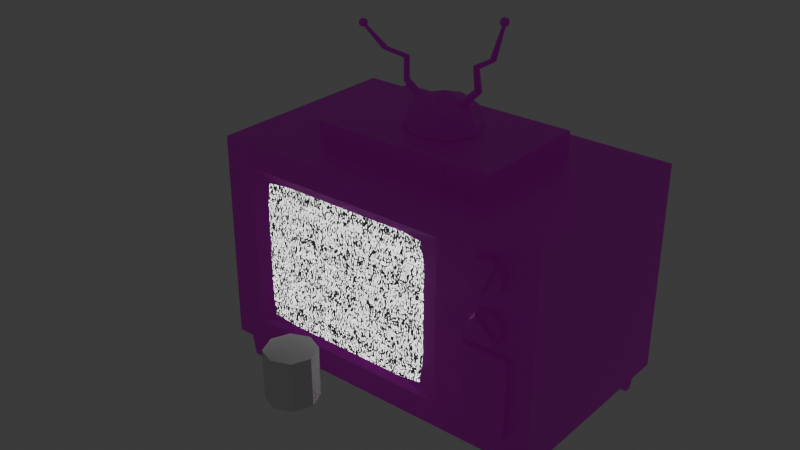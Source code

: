 # Source: low_poly_tele.blend  (saved by Blender 4.1.24; exported with 4.5.12 LTS)
import bpy
from mathutils import Matrix  # noqa: F401  (used for matrix-valued properties, if any)

bpy.ops.wm.read_factory_settings(use_empty=True)
scene = bpy.context.scene
scene.name = 'Scene'

# ---- collections
col_collection = bpy.data.collections.new('Collection'); scene.collection.children.link(col_collection)

# ---- images (referenced by path relative to the original .blend; pixels are not part of the script)
import os
ASSET_DIR = os.environ.get("B2B_ASSET_DIR", "")  # directory of the original .blend (textures are referenced by path, not embedded)
HERE = os.path.dirname(os.path.abspath(__file__))  # packed textures are extracted next to this script under _unpacked/

def load_image(name, relpath, width, height, colorspace="sRGB"):
    """Load a texture the original file referenced (path relative to the .blend, or extracted next to this script)."""
    p = next((c for c in (os.path.join(HERE, relpath), os.path.join(ASSET_DIR, relpath)) if relpath and os.path.exists(c)), "")
    if p:
        img = bpy.data.images.load(p, check_existing=True)
        img.name = name
    else:  # same state as the original file: an image datablock whose file is absent (Cycles renders it pink)
        img = bpy.data.images.new(name, width, height)
        img.source = "FILE"
        img.filepath = "//" + (relpath or name)
    img.colorspace_settings.name = colorspace
    return img
img_tele_texture_filter_png = load_image('tele_texture_filter.png', 'tele_texture_filter.png', 1024, 1024, 'sRGB')
img_rueda_tele_texture_filter_png = load_image('rueda_tele_texture_filter.png', 'rueda_tele_texture_filter.png', 1024, 1024, 'sRGB')
img_ventilacion_tele_texture_filter_png = load_image('ventilacion_tele_texture_filter.png', 'ventilacion_tele_texture_filter.png', 1024, 1024, 'sRGB')
img_reproductor_texture_filter_png = load_image('reproductor_texture_filter.png', 'reproductor_texture_filter.png', 1024, 1024, 'sRGB')
img_antenas_texture = load_image('antenas_texture', 'antenas_texture.png', 1024, 1024, 'sRGB')

# ---- materials (node trees are filled in below, after node groups)
mat_material_001 = bpy.data.materials.new('Material.001')
mat_material_002 = bpy.data.materials.new('Material.002')
mat_material_005 = bpy.data.materials.new('Material.005')
mat_material_003 = bpy.data.materials.new('Material.003')
mat_material_004 = bpy.data.materials.new('Material.004')
mat_tv_static = bpy.data.materials.new('TV Static')
mat_tv_static.use_transparent_shadow = False
mat_material = bpy.data.materials.new('Material')

# ---- material node trees
mat_material_001.use_nodes = True; mat_material_001.node_tree.nodes.clear()
_N = mat_material_001.node_tree.nodes; _L = mat_material_001.node_tree.links
n0 = _N.new('ShaderNodeBsdfPrincipled'); n0.name = 'Principled BSDF'; n0.location = (10, 300)
n1 = _N.new('ShaderNodeOutputMaterial'); n1.name = 'Material Output'; n1.location = (300, 300)
n2 = _N.new('ShaderNodeTexImage'); n2.name = 'Image Texture'; n2.location = (-280, 275)
n2.image = img_tele_texture_filter_png
_L.new(n0.outputs[0], n1.inputs[0])
_L.new(n2.outputs[0], n0.inputs[0])
n1.is_active_output = True
mat_material_002.use_nodes = True; mat_material_002.node_tree.nodes.clear()
_N = mat_material_002.node_tree.nodes; _L = mat_material_002.node_tree.links
n0 = _N.new('ShaderNodeBsdfPrincipled'); n0.name = 'Principled BSDF'; n0.location = (10, 300)
n1 = _N.new('ShaderNodeOutputMaterial'); n1.name = 'Material Output'; n1.location = (300, 300)
n2 = _N.new('ShaderNodeTexImage'); n2.name = 'Image Texture'; n2.location = (-280, 275)
n2.image = img_rueda_tele_texture_filter_png
_L.new(n0.outputs[0], n1.inputs[0])
_L.new(n2.outputs[0], n0.inputs[0])
n1.is_active_output = True
mat_material_005.use_nodes = True; mat_material_005.node_tree.nodes.clear()
_N = mat_material_005.node_tree.nodes; _L = mat_material_005.node_tree.links
n0 = _N.new('ShaderNodeBsdfPrincipled'); n0.name = 'Principled BSDF'; n0.location = (10, 300)
n1 = _N.new('ShaderNodeOutputMaterial'); n1.name = 'Material Output'; n1.location = (300, 300)
n2 = _N.new('ShaderNodeTexImage'); n2.name = 'Image Texture'; n2.location = (-280, 275)
n2.image = img_ventilacion_tele_texture_filter_png
_L.new(n0.outputs[0], n1.inputs[0])
_L.new(n2.outputs[0], n0.inputs[0])
n1.is_active_output = True
mat_material_003.use_nodes = True; mat_material_003.node_tree.nodes.clear()
_N = mat_material_003.node_tree.nodes; _L = mat_material_003.node_tree.links
n0 = _N.new('ShaderNodeBsdfPrincipled'); n0.name = 'Principled BSDF'; n0.location = (10, 300)
n1 = _N.new('ShaderNodeOutputMaterial'); n1.name = 'Material Output'; n1.location = (300, 300)
n2 = _N.new('ShaderNodeTexImage'); n2.name = 'Image Texture'; n2.location = (-280, 275)
n2.image = img_reproductor_texture_filter_png
_L.new(n0.outputs[0], n1.inputs[0])
_L.new(n2.outputs[0], n0.inputs[0])
n1.is_active_output = True
mat_material_004.use_nodes = True; mat_material_004.node_tree.nodes.clear()
_N = mat_material_004.node_tree.nodes; _L = mat_material_004.node_tree.links
n0 = _N.new('ShaderNodeBsdfPrincipled'); n0.name = 'Principled BSDF'; n0.location = (10, 300)
n1 = _N.new('ShaderNodeOutputMaterial'); n1.name = 'Material Output'; n1.location = (300, 300)
n2 = _N.new('ShaderNodeTexImage'); n2.name = 'Image Texture'; n2.location = (-280, 275)
n2.image = img_antenas_texture
_L.new(n0.outputs[0], n1.inputs[0])
_L.new(n2.outputs[0], n0.inputs[0])
n1.is_active_output = True
mat_tv_static.use_nodes = True; mat_tv_static.node_tree.nodes.clear()
_N = mat_tv_static.node_tree.nodes; _L = mat_tv_static.node_tree.links
n0 = _N.new('ShaderNodeMapping'); n0.name = 'Mapping'; n0.location = (-601, 1066)
n0.width = 240
n1 = _N.new('ShaderNodeVectorMath'); n1.name = 'Vector Math'; n1.location = (-829, 825)
n1.operation = 'MULTIPLY'
n1.inputs[1].default_value = (0.0, 0.0, 2.6)
n2 = _N.new('ShaderNodeTexCoord'); n2.name = 'Texture Coordinate'; n2.location = (-828, 1136)
n3 = _N.new('ShaderNodeValToRGB'); n3.name = 'ColorRamp.001'; n3.location = (-1149, 992)
while len(n3.color_ramp.elements) > 1: n3.color_ramp.elements.remove(n3.color_ramp.elements[-1])
n3.color_ramp.elements[0].position = 0.0; n3.color_ramp.elements[0].color = (0.0, 0.0, 0.0, 1.0)
_e = n3.color_ramp.elements.new(1.0); _e.color = (1.0, 1.0, 1.0, 1.0)
n4 = _N.new('ShaderNodeTexVoronoi'); n4.name = 'Voronoi Texture.001'; n4.location = (-1375, 1000)
n5 = _N.new('ShaderNodeValue'); n5.name = 'Cluster Size'; n5.location = (-1806, 828)
n5.label = 'Cluster Size'
n5.outputs[0].default_value = 40.0
n6 = _N.new('ShaderNodeValue'); n6.name = 'Hatching Scale'; n6.location = (-532, 712)
n6.label = 'Hatching Scale'
n6.outputs[0].default_value = 30.0
n7 = _N.new('ShaderNodeValToRGB'); n7.name = 'ColorRamp.003'; n7.location = (-292, 1422)
while len(n7.color_ramp.elements) > 1: n7.color_ramp.elements.remove(n7.color_ramp.elements[-1])
n7.color_ramp.elements[0].position = 0.8909; n7.color_ramp.elements[0].color = (0.0, 0.0, 0.0, 1.0)
_e = n7.color_ramp.elements.new(1.0); _e.color = (0.1731, 0.1731, 0.1731, 1.0)
n8 = _N.new('ShaderNodeTexCoord'); n8.name = 'Texture Coordinate.002'; n8.location = (-979, 1601)
n9 = _N.new('ShaderNodeMapping'); n9.name = 'Mapping.002'; n9.location = (-769, 1618)
n9.width = 240
n9.inputs[2].default_value = (-0.28, 0.0, 0.0)
n10 = _N.new('ShaderNodeValToRGB'); n10.name = 'ColorRamp'; n10.location = (844, 964)
n10.color_ramp.interpolation = 'CONSTANT'
while len(n10.color_ramp.elements) > 1: n10.color_ramp.elements.remove(n10.color_ramp.elements[-1])
n10.color_ramp.elements[0].position = 0.1818; n10.color_ramp.elements[0].color = (1.0, 1.0, 1.0, 1.0)
_e = n10.color_ramp.elements.new(0.3091); _e.color = (0.003847, 0.003847, 0.003847, 1.0)
n11 = _N.new('ShaderNodeOutputMaterial'); n11.name = 'Material Output'; n11.location = (1429, 939)
n12 = _N.new('ShaderNodeEmission'); n12.name = 'Emission'; n12.location = (1203, 931)
n12.inputs[1].default_value = 6.0
n13 = _N.new('ShaderNodeMix'); n13.name = 'Mix.001'; n13.location = (624, 978)
n13.data_type = 'RGBA'
n13.inputs[0].default_value = 0.45
n14 = _N.new('ShaderNodeMix'); n14.name = 'Mix'; n14.location = (206, 799)
n14.data_type = 'RGBA'
n14.blend_type = 'SCREEN'
n14.inputs[0].default_value = 1.0
n15 = _N.new('ShaderNodeTexWave'); n15.name = 'Wave Texture.001'; n15.location = (-507, 1471)
n15.bands_direction = 'Y'
n15.inputs[1].default_value = 4.0
n16 = _N.new('ShaderNodeTexWave'); n16.name = 'Wave Texture'; n16.location = (-231, 1039)
n16.inputs[2].default_value = 10.0
n16.inputs[3].default_value = 1.0
n17 = _N.new('ShaderNodeMapping'); n17.name = 'Mapping.001'; n17.location = (-1816, 422)
n17.width = 240
n17.inputs[2].default_value = (1.4, 0.0, 0.56)
n17.inputs[3].default_value = (11.2, 1.0, 1.0)
n18 = _N.new('ShaderNodeTexCoord'); n18.name = 'Texture Coordinate.001'; n18.location = (-2042, 373)
n19 = _N.new('ShaderNodeValToRGB'); n19.name = 'ColorRamp.002'; n19.location = (-321, 540)
while len(n19.color_ramp.elements) > 1: n19.color_ramp.elements.remove(n19.color_ramp.elements[-1])
n19.color_ramp.elements[0].position = 0.0; n19.color_ramp.elements[0].color = (1.0, 1.0, 1.0, 1.0)
_e = n19.color_ramp.elements.new(0.3133); _e.color = (0.0, 0.0, 0.0, 1.0)
n20 = _N.new('ShaderNodeTexVoronoi'); n20.name = 'Voronoi Texture'; n20.location = (-1077, 511)
n20.feature = 'DISTANCE_TO_EDGE'
_L.new(n12.outputs[0], n11.inputs[0])
_L.new(n16.outputs[0], n14.inputs[6])
_L.new(n10.outputs[0], n12.inputs[0])
_L.new(n0.outputs[0], n16.inputs[0])
_L.new(n2.outputs[2], n0.inputs[0])
_L.new(n4.outputs[1], n3.inputs[0])
_L.new(n3.outputs[0], n1.inputs[0])
_L.new(n1.outputs[0], n0.inputs[2])
_L.new(n14.outputs[2], n13.inputs[6])
_L.new(n20.outputs[0], n19.inputs[0])
_L.new(n19.outputs[0], n14.inputs[7])
_L.new(n17.outputs[0], n4.inputs[0])
_L.new(n18.outputs[0], n17.inputs[0])
_L.new(n17.outputs[0], n20.inputs[0])
_L.new(n5.outputs[0], n4.inputs[2])
_L.new(n5.outputs[0], n20.inputs[2])
_L.new(n6.outputs[0], n16.inputs[1])
_L.new(n13.outputs[2], n10.inputs[0])
_L.new(n15.outputs[0], n7.inputs[0])
_L.new(n7.outputs[0], n13.inputs[7])
_L.new(n9.outputs[0], n15.inputs[0])
_L.new(n8.outputs[0], n9.inputs[0])
n11.is_active_output = True
mat_material.use_nodes = True; mat_material.node_tree.nodes.clear()
_N = mat_material.node_tree.nodes; _L = mat_material.node_tree.links
n0 = _N.new('ShaderNodeBsdfPrincipled'); n0.name = 'Principled BSDF'; n0.location = (10, 300)
n1 = _N.new('ShaderNodeOutputMaterial'); n1.name = 'Material Output'; n1.location = (300, 300)
_L.new(n0.outputs[0], n1.inputs[0])
n1.is_active_output = True

# ---- world
world_world = bpy.data.worlds.new('World'); scene.world = world_world
world_world.use_nodes = True; world_world.node_tree.nodes.clear()
_N = world_world.node_tree.nodes; _L = world_world.node_tree.links
n0 = _N.new('ShaderNodeOutputWorld'); n0.name = 'World Output'; n0.location = (300, 300)
n1 = _N.new('ShaderNodeBackground'); n1.name = 'Background'; n1.location = (10, 300)
n1.inputs[0].default_value = (0.05088, 0.05088, 0.05088, 1.0)
_L.new(n1.outputs[0], n0.inputs[0])
n0.is_active_output = True
world_world.color = (0.05088, 0.05088, 0.05088)
world_world.use_sun_shadow = False
world_world.sun_shadow_jitter_overblur = 0.0

# ---- meshes
me_cube = bpy.data.meshes.new('Cube')
me_cube.from_pydata([(-1.0, 1.0, 1.0), (-0.9463, 0.9463, -1.0), (-1.0, -1.0, 1.0), (-0.9463, -0.9463, -1.0), (-0.8726, 0.9463, -1.0), (-0.8189, -1.0, 1.0), (-0.8726, -0.9463, -1.0), (-0.8189, 1.0, 1.0), (-0.9463, -0.8199, -1.0), (-0.8726, -0.8199, -1.0), (-0.8189, -0.7662, 1.0), (-1.0, -0.7662, 1.0), (-1.0, 0.7681, 1.0), (-0.9463, 0.8218, -1.0), (-0.8726, 0.8218, -1.0), (-0.8189, 0.7681, 1.0), (-1.0, -0.7662, -1.0), (-1.0, -1.0, -1.0), (-0.8189, 1.0, -1.0), (-1.0, 1.0, -1.0), (-0.8189, -1.0, -1.0), (-0.8189, -0.7662, -1.0), (-1.0, 0.7681, -1.0), (-0.8189, 0.7681, -1.0), (-0.9338, -0.8412, -1.265), (-0.9338, -0.9249, -1.265), (-0.8867, 0.9224, -1.265), (-0.9322, 0.9224, -1.265), (-0.885, -0.9249, -1.265), (-0.885, -0.8412, -1.265), (-0.9322, 0.8457, -1.265), (-0.8867, 0.8457, -1.265), (-1.0, -1.0, -0.7656), (-1.0, 1.0, -0.7656), (-0.8189, 1.0, -0.7656), (-0.7101, -0.9681, -0.6568), (-1.0, -0.7662, -0.7656), (-1.0, 0.7681, -0.7656), (-1.0, -1.0, 0.7806), (-1.0, 1.0, 0.7806), (-0.8189, 1.0, 0.7806), (-0.7101, -0.9681, 0.6718), (-1.0, -0.7662, 0.7806), (-1.0, 0.7681, 0.7806), (1.0, 1.0, 1.0), (0.9463, 0.9463, -1.0), (1.0, -1.0, 1.0), (0.9463, -0.9463, -1.0), (0.8726, 0.9463, -1.0), (0.4268, -1.0, 1.0), (0.8726, -0.9463, -1.0), (0.4268, 1.0, 1.0), (0.9463, -0.8199, -1.0), (0.8726, -0.8199, -1.0), (0.4268, -0.7662, 1.0), (1.0, -0.7662, 1.0), (1.0, 0.7681, 1.0), (0.9463, 0.8218, -1.0), (0.8726, 0.8218, -1.0), (0.4268, 0.7681, 1.0), (1.0, -0.7662, -1.0), (1.0, -1.0, -1.0), (0.4268, 1.0, -1.0), (1.0, 1.0, -1.0), (0.4268, -1.0, -1.0), (0.8189, -0.7662, -1.0), (1.0, 0.7681, -1.0), (0.8189, 0.7681, -1.0), (0.9338, -0.8412, -1.265), (0.9338, -0.9249, -1.265), (0.8867, 0.9224, -1.265), (0.9322, 0.9224, -1.265), (0.885, -0.9249, -1.265), (0.885, -0.8412, -1.265), (0.9322, 0.8457, -1.265), (0.8867, 0.8457, -1.265), (1.0, -1.0, -0.7656), (1.0, 1.0, -0.7656), (0.4268, 1.0, -0.7656), (0.318, -0.9681, -0.6568), (1.0, -0.7662, -0.7656), (1.0, 0.7681, -0.7656), (1.0, -1.0, 0.7806), (1.0, 1.0, 0.7806), (0.4268, 1.0, 0.7806), (0.318, -0.9681, 0.6718), (1.0, -0.7662, 0.7806), (1.0, 0.7681, 0.7806), (-0.8189, -1.0, 0.7806), (-0.8189, -1.0, -0.7656), (0.4268, -1.0, 0.7806), (0.4268, -1.0, -0.7656), (0.3393, -0.9681, 0.4613), (-0.7242, -0.9681, 0.4613), (0.338, -0.9681, -0.428), (-0.7279, -0.9681, -0.428), (0.2017, -0.9681, -0.6892), (0.2017, -0.9681, 0.6993), (-0.5842, -0.9681, -0.6847), (-0.5842, -0.9681, 0.697)], [], [(10, 11, 2, 5), (88, 5, 2, 38), (43, 12, 0, 39), (62, 18, 34, 78), (88, 90, 49, 5), (20, 64, 91, 89), (8, 9, 29, 24), (39, 0, 7, 40), (66, 60, 65, 67), (38, 2, 11, 42), (36, 37, 22, 16), (60, 66, 81, 80), (23, 21, 16, 22), (62, 67, 23, 18), (59, 54, 55, 56), (7, 0, 12, 15), (15, 59, 51, 7), (4, 14, 31, 26), (78, 34, 40, 84), (8, 3, 17, 16), (4, 1, 19, 18), (3, 6, 20, 17), (6, 9, 21, 20), (9, 8, 16, 21), (1, 13, 22, 19), (14, 4, 18, 23), (13, 14, 23, 22), (24, 29, 28, 25), (27, 26, 31, 30), (6, 3, 25, 28), (3, 8, 24, 25), (14, 13, 30, 31), (13, 1, 27, 30), (9, 6, 28, 29), (1, 4, 26, 27), (42, 43, 37, 36), (17, 32, 36, 16), (5, 49, 54, 10), (19, 33, 34, 18), (65, 64, 20, 21), (22, 37, 33, 19), (20, 89, 32, 17), (11, 12, 43, 42), (32, 38, 42, 36), (33, 39, 40, 34), (84, 40, 7, 51), (37, 43, 39, 33), (89, 88, 38, 32), (54, 49, 46, 55), (90, 82, 46, 49), (87, 83, 44, 56), (52, 68, 73, 53), (83, 84, 51, 44), (10, 15, 12, 11), (82, 86, 55, 46), (54, 59, 15, 10), (67, 65, 21, 23), (51, 59, 56, 44), (48, 70, 75, 58), (52, 60, 61, 47), (48, 62, 63, 45), (47, 61, 64, 50), (50, 64, 65, 53), (53, 65, 60, 52), (45, 63, 66, 57), (58, 67, 62, 48), (57, 66, 67, 58), (68, 69, 72, 73), (71, 74, 75, 70), (50, 72, 69, 47), (47, 69, 68, 52), (58, 75, 74, 57), (57, 74, 71, 45), (53, 73, 72, 50), (45, 71, 70, 48), (80, 81, 87, 86), (61, 60, 80, 76), (63, 62, 78, 77), (66, 63, 77, 81), (64, 61, 76, 91), (87, 56, 55, 86), (76, 80, 86, 82), (77, 78, 84, 83), (81, 77, 83, 87), (91, 76, 82, 90), (35, 95, 93, 41, 88, 89), (85, 92, 94, 79, 91, 90), (79, 96, 98, 35, 89, 91), (97, 85, 90, 88, 41, 99)])
_uv = me_cube.uv_layers.new(name='UVMap')
_uv.uv.foreach_set('vector', [0.03019, 0.03897, 3.633e-08, 0.03897, 3.974e-08, 3.474e-15, 0.03019, 2.639e-09, 0.7033, 0.03019, 0.6667, 0.03019, 0.6667, 1.002e-08, 0.7033, 5.402e-07, 0.3699, 0.03865, 0.3334, 0.03865, 0.3334, 5.298e-09, 0.3699, 8.059e-09, 1.0, 0.4289, 1.0, 0.6366, 0.9609, 0.6366, 0.9609, 0.4289, 0.7033, 0.03019, 0.7033, 0.2378, 0.6667, 0.2378, 0.6667, 0.03019, 1.0, 0.0302, 1.0, 0.2378, 0.9609, 0.2378, 0.9609, 0.0302, 0.4138, 0.8436, 0.4398, 0.8436, 0.4354, 0.937, 0.4182, 0.937, 0.7033, 0.6667, 0.6667, 0.6667, 0.6667, 0.6366, 0.7033, 0.6366, 4.702e-09, 0.6281, 2.706e-08, 0.3723, 0.03019, 0.3723, 0.03019, 0.6281, 0.3699, 0.3334, 0.3334, 0.3334, 0.3334, 0.2944, 0.3699, 0.2944, 0.6276, 0.2944, 0.6276, 0.03865, 0.6667, 0.03865, 0.6667, 0.2944, 0.6667, 0.3723, 0.6667, 0.6281, 0.6276, 0.6281, 0.6276, 0.3723, 0.3032, 0.6281, 0.3032, 0.3723, 0.3334, 0.3723, 0.3334, 0.6281, 0.09554, 0.6667, 0.03019, 0.6281, 0.3032, 0.6281, 0.3032, 0.6667, 0.2378, 0.2947, 0.2378, 0.03897, 0.3334, 0.03897, 0.3334, 0.2947, 0.03019, 0.3334, 1.06e-08, 0.3334, 1.398e-08, 0.2947, 0.03019, 0.2947, 0.03019, 0.2947, 0.2378, 0.2947, 0.2378, 0.3334, 0.03019, 0.3334, 0.1864, 0.8436, 0.2302, 0.8436, 0.2218, 0.9369, 0.1948, 0.9369, 0.9609, 0.4289, 0.9609, 0.6366, 0.7033, 0.6366, 0.7033, 0.4289, 0.3244, 0.3634, 0.3244, 0.3423, 0.3334, 0.3334, 0.3334, 0.3723, 0.3121, 0.6578, 0.3244, 0.6578, 0.3334, 0.6667, 0.3032, 0.6667, 0.3244, 0.3423, 0.3121, 0.3423, 0.3032, 0.3334, 0.3334, 0.3334, 0.3121, 0.3423, 0.3121, 0.3634, 0.3032, 0.3723, 0.3032, 0.3334, 0.3121, 0.3634, 0.3244, 0.3634, 0.3334, 0.3723, 0.3032, 0.3723, 0.3244, 0.6578, 0.3244, 0.637, 0.3334, 0.6281, 0.3334, 0.6667, 0.3121, 0.637, 0.3121, 0.6578, 0.3032, 0.6667, 0.3032, 0.6281, 0.3244, 0.637, 0.3121, 0.637, 0.3032, 0.6281, 0.3334, 0.6281, 0.587, 0.8731, 0.5698, 0.8731, 0.5698, 0.8436, 0.587, 0.8436, 0.6202, 0.8706, 0.6042, 0.8706, 0.6042, 0.8436, 0.6202, 0.8436, 0.5178, 0.8436, 0.5438, 0.8436, 0.5394, 0.937, 0.5222, 0.937, 0.00816, 0.8436, 0.05271, 0.8436, 0.04518, 0.9369, 0.01569, 0.9369, 0.4658, 0.8436, 0.4918, 0.8436, 0.4868, 0.937, 0.4708, 0.937, 0.2302, 0.8436, 0.2741, 0.8436, 0.2657, 0.9369, 0.2387, 0.9369, 0.05271, 0.8436, 0.09727, 0.8436, 0.08973, 0.9369, 0.06025, 0.9369, 0.3619, 0.8436, 0.3879, 0.8436, 0.3829, 0.937, 0.3668, 0.937, 0.3699, 0.2944, 0.3699, 0.03865, 0.6276, 0.03865, 0.6276, 0.2944, 0.6667, 0.3334, 0.6276, 0.3334, 0.6276, 0.2944, 0.6667, 0.2944, 0.03019, 2.639e-09, 0.2378, 2.079e-08, 0.2378, 0.03897, 0.03019, 0.03897, 1.0, 0.6667, 0.9609, 0.6667, 0.9609, 0.6366, 1.0, 0.6366, 0.03019, 0.3723, 0.09554, 0.3334, 0.3032, 0.3334, 0.3032, 0.3723, 0.6667, 0.03865, 0.6276, 0.03865, 0.6276, 2.752e-08, 0.6667, 3.046e-08, 1.0, 0.0302, 0.9609, 0.0302, 0.9609, 4.276e-06, 1.0, 4.843e-06, 0.3334, 0.2944, 0.3334, 0.03865, 0.3699, 0.03865, 0.3699, 0.2944, 0.6276, 0.3334, 0.3699, 0.3334, 0.3699, 0.2944, 0.6276, 0.2944, 0.9609, 0.6667, 0.7033, 0.6667, 0.7033, 0.6366, 0.9609, 0.6366, 0.7033, 0.4289, 0.7033, 0.6366, 0.6667, 0.6366, 0.6667, 0.4289, 0.6276, 0.03865, 0.3699, 0.03865, 0.3699, 8.059e-09, 0.6276, 2.752e-08, 0.9609, 0.0302, 0.7033, 0.03019, 0.7033, 5.402e-07, 0.9609, 4.276e-06, 0.2378, 0.03897, 0.2378, 2.079e-08, 0.3334, 2.914e-08, 0.3334, 0.03897, 0.7033, 0.2378, 0.7033, 0.3334, 0.6667, 0.3334, 0.6667, 0.2378, 0.3699, 0.6281, 0.3699, 0.6667, 0.3334, 0.6667, 0.3334, 0.6281, 0.4658, 0.8436, 0.4614, 0.937, 0.4442, 0.937, 0.4398, 0.8436, 0.7033, 0.3334, 0.7033, 0.4289, 0.6667, 0.4289, 0.6667, 0.3334, 0.03019, 0.03897, 0.03019, 0.2947, 1.398e-08, 0.2947, 3.633e-08, 0.03897, 0.3699, 0.3334, 0.3699, 0.3723, 0.3334, 0.3723, 0.3334, 0.3334, 0.2378, 0.03897, 0.2378, 0.2947, 0.03019, 0.2947, 0.03019, 0.03897, 0.03019, 0.6281, 0.03019, 0.3723, 0.3032, 0.3723, 0.3032, 0.6281, 0.2378, 0.3334, 0.2378, 0.2947, 0.3334, 0.2947, 0.3334, 0.3334, 0.318, 0.8436, 0.3096, 0.9369, 0.2825, 0.9369, 0.2741, 0.8436, 0.008947, 0.3634, 2.706e-08, 0.3723, 3.047e-08, 0.3334, 0.008947, 0.3423, 0.02124, 0.6578, 0.09554, 0.6667, 1.323e-09, 0.6667, 0.008947, 0.6578, 0.008947, 0.3423, 3.047e-08, 0.3334, 0.09554, 0.3334, 0.02124, 0.3423, 0.02124, 0.3423, 0.09554, 0.3334, 0.03019, 0.3723, 0.02124, 0.3634, 0.02124, 0.3634, 0.03019, 0.3723, 2.706e-08, 0.3723, 0.008947, 0.3634, 0.008947, 0.6578, 1.323e-09, 0.6667, 4.702e-09, 0.6281, 0.008947, 0.637, 0.02124, 0.637, 0.03019, 0.6281, 0.09554, 0.6667, 0.02124, 0.6578, 0.008947, 0.637, 4.702e-09, 0.6281, 0.03019, 0.6281, 0.02124, 0.637, 0.587, 0.8731, 0.587, 0.8436, 0.6042, 0.8436, 0.6042, 0.8731, 0.6202, 0.8706, 0.6202, 0.8436, 0.6362, 0.8436, 0.6362, 0.8706, 0.5698, 0.8436, 0.5654, 0.937, 0.5482, 0.937, 0.5438, 0.8436, 0.1418, 0.8436, 0.1343, 0.9369, 0.1048, 0.9369, 0.09727, 0.8436, 0.5178, 0.8436, 0.5128, 0.937, 0.4968, 0.937, 0.4918, 0.8436, 0.3619, 0.8436, 0.3534, 0.9369, 0.3264, 0.9369, 0.318, 0.8436, 0.1864, 0.8436, 0.1788, 0.9369, 0.1494, 0.9369, 0.1418, 0.8436, 0.4138, 0.8436, 0.4089, 0.937, 0.3928, 0.937, 0.3879, 0.8436, 0.6276, 0.3723, 0.6276, 0.6281, 0.3699, 0.6281, 0.3699, 0.3723, 0.6667, 0.3334, 0.6667, 0.3723, 0.6276, 0.3723, 0.6276, 0.3334, 1.0, 0.3334, 1.0, 0.4289, 0.9609, 0.4289, 0.9609, 0.3334, 0.6667, 0.6281, 0.6667, 0.6667, 0.6276, 0.6667, 0.6276, 0.6281, 1.0, 0.2378, 1.0, 0.3334, 0.9609, 0.3334, 0.9609, 0.2378, 0.3699, 0.6281, 0.3334, 0.6281, 0.3334, 0.3723, 0.3699, 0.3723, 0.6276, 0.3334, 0.6276, 0.3723, 0.3699, 0.3723, 0.3699, 0.3334, 0.9609, 0.3334, 0.9609, 0.4289, 0.7033, 0.4289, 0.7033, 0.3334, 0.6276, 0.6281, 0.6276, 0.6667, 0.3699, 0.6667, 0.3699, 0.6281, 0.9609, 0.2378, 0.9609, 0.3334, 0.7033, 0.3334, 0.7033, 0.2378, 0.9429, 0.04833, 0.9048, 0.04535, 0.7566, 0.04597, 0.7215, 0.04833, 0.7033, 0.03019, 0.9609, 0.0302, 0.7215, 0.2197, 0.7566, 0.2232, 0.9048, 0.223, 0.9429, 0.2197, 0.9609, 0.2378, 0.7033, 0.2378, 0.9429, 0.2197, 0.9483, 0.2003, 0.9476, 0.0693, 0.9429, 0.04833, 0.9609, 0.0302, 0.9609, 0.2378, 0.7169, 0.2003, 0.7215, 0.2197, 0.7033, 0.2378, 0.7033, 0.03019, 0.7215, 0.04833, 0.7173, 0.0693])
me_cube.materials.append(mat_material_001)
me_cube.use_mirror_vertex_groups = False
me_cube.update()
me_cylinder = bpy.data.meshes.new('Cylinder')
me_cylinder.from_pydata([(5.867e-07, 1.0, 0.09116), (0.1267, 0.9475, 1.0), (0.7071, 0.7071, 0.09116), (0.5804, 0.7596, 1.0), (1.0, -7.822e-07, 0.09116), (1.0, 0.0, 1.0), (0.7071, -0.7071, 0.09116), (0.7071, -0.7071, 1.0), (5.867e-07, -1.0, 0.09116), (-0.1267, -0.9475, 1.0), (-0.7071, -0.7071, 0.09116), (-0.5804, -0.7596, 1.0), (-1.0, -7.822e-07, 0.09116), (-1.0, 0.0, 1.0), (-0.7071, 0.7071, 0.09116), (-0.7071, 0.7071, 1.0), (0.5169, 0.6063, 1.466), (0.06321, 0.7942, 1.466), (-0.5211, -0.6164, 1.461), (-0.06739, -0.8043, 1.461)], [], [(0, 1, 3, 2), (2, 3, 5, 4), (4, 5, 7, 6), (6, 7, 9, 8), (8, 9, 11, 10), (10, 11, 13, 12), (3, 9, 7, 5), (12, 13, 15, 14), (14, 15, 1, 0), (11, 1, 15, 13), (11, 9, 19, 18), (19, 16, 17, 18), (9, 3, 16, 19), (3, 1, 17, 16), (1, 11, 18, 17)])
_uv = me_cylinder.uv_layers.new(name='UVMap')
_uv.uv.foreach_set('vector', [0.3742, 0.3536, 0.1319, 0.3164, 0.1319, 0.1836, 0.3742, 0.1464, 0.3742, 0.1464, 0.1319, 0.1836, 0.107, 2.016e-07, 0.3493, -5.886e-09, 0.7468, 0.905, 0.7468, 0.6591, 0.9539, 0.6591, 0.9539, 0.905, 0.3979, 4.212e-08, 0.6406, 1.814e-08, 0.6169, 0.1836, 0.3742, 0.1464, 0.3742, 0.1464, 0.6169, 0.1836, 0.6169, 0.3164, 0.3742, 0.3536, 0.3742, 0.3536, 0.6169, 0.3164, 0.6406, 0.5, 0.3979, 0.5, 0.3671, 0.5, 0.3671, 1.0, 0.1836, 0.8536, 0.1836, 0.6464, 0.7468, 0.6591, 0.7468, 0.4132, 0.9539, 0.4132, 0.9539, 0.6591, 0.3493, 0.5, 0.107, 0.5, 0.1319, 0.3164, 0.3742, 0.3536, 5.297e-09, 1.0, 3.894e-08, 0.5, 0.1836, 0.6464, 0.1836, 0.8536, 0.6169, 0.3164, 0.6169, 0.1836, 0.7468, 0.1836, 0.7468, 0.3164, 0.7468, 0.4132, 0.7468, 3.24e-08, 0.8797, 1.234e-08, 0.8797, 0.4132, 0.4932, 1.0, 0.4932, 0.5, 0.6193, 0.5449, 0.6179, 0.9581, 0.1319, 0.1836, 0.1319, 0.3164, 8.367e-09, 0.3164, 1.84e-08, 0.1836, 0.3671, 1.0, 0.3671, 0.5, 0.4918, 0.5419, 0.4932, 0.9551])
me_cylinder.materials.append(mat_material_002)
me_cylinder.update()
me_cylinder_001 = bpy.data.meshes.new('Cylinder.001')
me_cylinder_001.from_pydata([(5.867e-07, 1.0, 0.09116), (0.1267, 0.9475, 1.0), (0.7071, 0.7071, 0.09116), (0.5804, 0.7596, 1.0), (1.0, -7.822e-07, 0.09116), (1.0, 0.0, 1.0), (0.7071, -0.7071, 0.09116), (0.7071, -0.7071, 1.0), (5.867e-07, -1.0, 0.09116), (-0.1267, -0.9475, 1.0), (-0.7071, -0.7071, 0.09116), (-0.5804, -0.7596, 1.0), (-1.0, -7.822e-07, 0.09116), (-1.0, 0.0, 1.0), (-0.7071, 0.7071, 0.09116), (-0.7071, 0.7071, 1.0), (0.5169, 0.6063, 1.466), (0.06321, 0.7942, 1.466), (-0.5211, -0.6164, 1.461), (-0.06739, -0.8043, 1.461)], [], [(0, 1, 3, 2), (2, 3, 5, 4), (4, 5, 7, 6), (6, 7, 9, 8), (8, 9, 11, 10), (10, 11, 13, 12), (3, 9, 7, 5), (12, 13, 15, 14), (14, 15, 1, 0), (11, 1, 15, 13), (11, 9, 19, 18), (19, 16, 17, 18), (9, 3, 16, 19), (3, 1, 17, 16), (1, 11, 18, 17)])
_uv = me_cylinder_001.uv_layers.new(name='UVMap')
_uv.uv.foreach_set('vector', [0.3742, 0.3536, 0.1319, 0.3164, 0.1319, 0.1836, 0.3742, 0.1464, 0.3742, 0.1464, 0.1319, 0.1836, 0.107, 2.016e-07, 0.3493, -5.886e-09, 0.7468, 0.905, 0.7468, 0.6591, 0.9539, 0.6591, 0.9539, 0.905, 0.3979, 4.212e-08, 0.6406, 1.814e-08, 0.6169, 0.1836, 0.3742, 0.1464, 0.3742, 0.1464, 0.6169, 0.1836, 0.6169, 0.3164, 0.3742, 0.3536, 0.3742, 0.3536, 0.6169, 0.3164, 0.6406, 0.5, 0.3979, 0.5, 0.3671, 0.5, 0.3671, 1.0, 0.1836, 0.8536, 0.1836, 0.6464, 0.7468, 0.6591, 0.7468, 0.4132, 0.9539, 0.4132, 0.9539, 0.6591, 0.3493, 0.5, 0.107, 0.5, 0.1319, 0.3164, 0.3742, 0.3536, 5.297e-09, 1.0, 3.894e-08, 0.5, 0.1836, 0.6464, 0.1836, 0.8536, 0.6169, 0.3164, 0.6169, 0.1836, 0.7468, 0.1836, 0.7468, 0.3164, 0.7468, 0.4132, 0.7468, 3.24e-08, 0.8797, 1.234e-08, 0.8797, 0.4132, 0.4932, 1.0, 0.4932, 0.5, 0.6193, 0.5449, 0.6179, 0.9581, 0.1319, 0.1836, 0.1319, 0.3164, 8.367e-09, 0.3164, 1.84e-08, 0.1836, 0.3671, 1.0, 0.3671, 0.5, 0.4918, 0.5419, 0.4932, 0.9551])
me_cylinder_001.materials.append(mat_material_002)
me_cylinder_001.use_paint_bone_selection = False
me_cylinder_001.use_paint_mask = True
me_cylinder_001.update()
me_cube_001 = bpy.data.meshes.new('Cube.001')
me_cube_001.from_pydata([(-1.0, -1.0, -1.0), (-1.0, -1.0, 1.0), (-1.0, 1.0, -1.0), (-1.0, 1.0, 1.0), (1.0, -1.0, -1.0), (1.0, -1.0, 1.0), (1.0, 1.0, -1.0), (1.0, 1.0, 1.0), (0.75, 1.0, -1.0), (0.5, 1.0, -1.0), (0.25, 1.0, -1.0), (0.0, 1.0, -1.0), (-0.25, 1.0, -1.0), (-0.5, 1.0, -1.0), (-0.75, 1.0, -1.0), (-0.75, 1.0, 1.0), (-0.5, 1.0, 1.0), (-0.25, 1.0, 1.0), (0.0, 1.0, 1.0), (0.25, 1.0, 1.0), (0.5, 1.0, 1.0), (0.75, 1.0, 1.0), (-0.75, -1.0, -1.0), (-0.5, -1.0, -1.0), (-0.25, -1.0, -1.0), (0.0, -1.0, -1.0), (0.25, -1.0, -1.0), (0.5, -1.0, -1.0), (0.75, -1.0, -1.0), (0.75, -1.0, 1.0), (0.5, -1.0, 1.0), (0.25, -1.0, 1.0), (0.0, -1.0, 1.0), (-0.25, -1.0, 1.0), (-0.5, -1.0, 1.0), (-0.75, -1.0, 1.0), (-1.0, -1.0, 0.7862), (-1.0, 1.0, 0.7862), (1.0, 1.0, 0.7862), (1.0, -1.0, 0.7862), (0.75, -1.0, 0.7862), (0.5, -1.0, 0.7862), (0.25, -1.0, 0.7862), (0.0, -1.0, 0.7862), (-0.25, -1.0, 0.7862), (-0.5, -1.0, 0.7862), (-0.75, -1.0, 0.7862), (-0.75, 1.0, 0.7862), (-0.5, 1.0, 0.7862), (-0.25, 1.0, 0.7862), (0.0, 1.0, 0.7862), (0.25, 1.0, 0.7862), (0.5, 1.0, 0.7862), (0.75, 1.0, 0.7862), (-1.0, 1.0, -0.7969), (1.0, 1.0, -0.7969), (1.0, -1.0, -0.7969), (0.75, -1.0, -0.7969), (0.5, -1.0, -0.7969), (0.25, -1.0, -0.7969), (0.0, -1.0, -0.7969), (-0.25, -1.0, -0.7969), (-0.5, -1.0, -0.7969), (-0.75, -1.0, -0.7969), (-0.75, 1.0, -0.7969), (-0.5, 1.0, -0.7969), (-0.25, 1.0, -0.7969), (0.0, 1.0, -0.7969), (0.25, 1.0, -0.7969), (0.5, 1.0, -0.7969), (0.75, 1.0, -0.7969), (-1.0, -1.0, -0.7969)], [], [(36, 1, 3, 37), (53, 21, 7, 38), (38, 7, 5, 39), (46, 35, 1, 36), (8, 6, 4, 28), (15, 3, 1, 35), (7, 21, 29, 5), (21, 20, 30, 29), (20, 19, 31, 30), (19, 18, 32, 31), (18, 17, 33, 32), (17, 16, 34, 33), (16, 15, 35, 34), (2, 14, 22, 0), (14, 13, 23, 22), (13, 12, 24, 23), (12, 11, 25, 24), (11, 10, 26, 25), (10, 9, 27, 26), (9, 8, 28, 27), (39, 5, 29, 40), (40, 29, 30, 41), (41, 30, 31, 42), (42, 31, 32, 43), (43, 32, 33, 44), (44, 33, 34, 45), (45, 34, 35, 46), (37, 3, 15, 47), (47, 15, 16, 48), (48, 16, 17, 49), (49, 17, 18, 50), (50, 18, 19, 51), (51, 19, 20, 52), (52, 20, 21, 53), (69, 52, 53, 70), (68, 51, 52, 69), (67, 50, 51, 68), (66, 49, 50, 67), (65, 48, 49, 66), (64, 47, 48, 65), (54, 37, 47, 64), (62, 45, 46, 63), (61, 44, 45, 62), (60, 43, 44, 61), (59, 42, 43, 60), (58, 41, 42, 59), (57, 40, 41, 58), (56, 39, 40, 57), (63, 46, 36, 71), (55, 38, 39, 56), (70, 53, 38, 55), (71, 36, 37, 54), (0, 71, 54, 2), (8, 70, 55, 6), (6, 55, 56, 4), (22, 63, 71, 0), (4, 56, 57, 28), (28, 57, 58, 27), (27, 58, 59, 26), (26, 59, 60, 25), (25, 60, 61, 24), (24, 61, 62, 23), (23, 62, 63, 22), (2, 54, 64, 14), (14, 64, 65, 13), (13, 65, 66, 12), (12, 66, 67, 11), (11, 67, 68, 10), (10, 68, 69, 9), (9, 69, 70, 8)])
_uv = me_cube_001.uv_layers.new(name='UVMap')
_uv.uv.foreach_set('vector', [3.662e-08, 0.03563, 3.974e-08, 3.474e-15, 0.3333, 2.914e-08, 0.3333, 0.03563, 0.3126, 0.369, 0.3126, 0.3333, 0.3542, 0.3333, 0.3542, 0.369, 0.3333, 0.03563, 0.3333, 9.273e-09, 0.6667, 3.841e-08, 0.6667, 0.03563, 0.6459, 0.369, 0.6459, 0.3353, 0.6876, 0.3353, 0.6876, 0.369, 0.04167, 1.0, 1.192e-08, 1.0, 4.106e-08, 0.6667, 0.04167, 0.6667, 0.375, 1.0, 0.3333, 1.0, 0.3333, 0.6667, 0.375, 0.6667, 0.6667, 1.0, 0.625, 1.0, 0.625, 0.6667, 0.6667, 0.6667, 0.625, 1.0, 0.5833, 1.0, 0.5833, 0.6667, 0.625, 0.6667, 0.5833, 1.0, 0.5417, 1.0, 0.5417, 0.6667, 0.5833, 0.6667, 0.5417, 1.0, 0.5, 1.0, 0.5, 0.6667, 0.5417, 0.6667, 0.5, 1.0, 0.4583, 1.0, 0.4583, 0.6667, 0.5, 0.6667, 0.4583, 1.0, 0.4167, 1.0, 0.4167, 0.6667, 0.4583, 0.6667, 0.4167, 1.0, 0.375, 1.0, 0.375, 0.6667, 0.4167, 0.6667, 0.3333, 1.0, 0.2917, 1.0, 0.2917, 0.6667, 0.3333, 0.6667, 0.2917, 1.0, 0.25, 1.0, 0.25, 0.6667, 0.2917, 0.6667, 0.25, 1.0, 0.2083, 1.0, 0.2083, 0.6667, 0.25, 0.6667, 0.2083, 1.0, 0.1667, 1.0, 0.1667, 0.6667, 0.2083, 0.6667, 0.1667, 1.0, 0.125, 1.0, 0.125, 0.6667, 0.1667, 0.6667, 0.125, 1.0, 0.08333, 1.0, 0.08333, 0.6667, 0.125, 0.6667, 0.08333, 1.0, 0.04167, 1.0, 0.04167, 0.6667, 0.08333, 0.6667, 0.3543, 0.369, 0.3543, 0.3333, 0.3959, 0.3333, 0.3959, 0.369, 0.3959, 0.369, 0.3959, 0.3333, 0.4376, 0.3333, 0.4376, 0.369, 0.4376, 0.369, 0.4376, 0.3333, 0.4792, 0.3333, 0.4792, 0.369, 0.4792, 0.369, 0.4792, 0.3333, 0.5209, 0.3333, 0.5209, 0.369, 0.5209, 0.369, 0.5209, 0.3333, 0.5626, 0.3333, 0.5626, 0.369, 0.5626, 0.369, 0.5626, 0.3353, 0.6043, 0.3353, 0.6043, 0.369, 0.6043, 0.369, 0.6043, 0.3353, 0.6459, 0.3353, 0.6459, 0.369, 0.02092, 0.369, 0.02092, 0.3333, 0.06258, 0.3333, 0.06258, 0.369, 0.06258, 0.369, 0.06258, 0.3333, 0.1042, 0.3333, 0.1042, 0.369, 0.1042, 0.369, 0.1042, 0.3333, 0.1459, 0.3333, 0.1459, 0.369, 0.1459, 0.369, 0.1459, 0.3333, 0.1876, 0.3333, 0.1876, 0.369, 0.1876, 0.369, 0.1876, 0.3333, 0.2292, 0.3333, 0.2292, 0.369, 0.2292, 0.369, 0.2292, 0.3333, 0.2709, 0.3333, 0.2709, 0.369, 0.2709, 0.369, 0.2709, 0.3333, 0.3126, 0.3333, 0.3126, 0.369, 0.2709, 0.6328, 0.2709, 0.369, 0.3126, 0.369, 0.3126, 0.6328, 0.2292, 0.6328, 0.2292, 0.369, 0.2709, 0.369, 0.2709, 0.6328, 0.1876, 0.6328, 0.1876, 0.369, 0.2292, 0.369, 0.2292, 0.6328, 0.1459, 0.6328, 0.1459, 0.369, 0.1876, 0.369, 0.1876, 0.6328, 0.1042, 0.6328, 0.1042, 0.369, 0.1459, 0.369, 0.1459, 0.6328, 0.06258, 0.6328, 0.06258, 0.369, 0.1042, 0.369, 0.1042, 0.6328, 0.02092, 0.6328, 0.02092, 0.369, 0.06258, 0.369, 0.06258, 0.6328, 0.6043, 0.6328, 0.6043, 0.369, 0.6459, 0.369, 0.6459, 0.6328, 0.5626, 0.6328, 0.5626, 0.369, 0.6043, 0.369, 0.6043, 0.6328, 0.5209, 0.6328, 0.5209, 0.369, 0.5626, 0.369, 0.5626, 0.6328, 0.4792, 0.6328, 0.4792, 0.369, 0.5209, 0.369, 0.5209, 0.6328, 0.4376, 0.6328, 0.4376, 0.369, 0.4792, 0.369, 0.4792, 0.6328, 0.3959, 0.6328, 0.3959, 0.369, 0.4376, 0.369, 0.4376, 0.6328, 0.3542, 0.6328, 0.3543, 0.369, 0.3959, 0.369, 0.3959, 0.6328, 0.6459, 0.6328, 0.6459, 0.369, 0.6876, 0.369, 0.6876, 0.6328, 0.3333, 0.2995, 0.3333, 0.03563, 0.6667, 0.03563, 0.6667, 0.2995, 0.3126, 0.6328, 0.3126, 0.369, 0.3542, 0.369, 0.3542, 0.6328, 1.355e-08, 0.2995, 3.662e-08, 0.03563, 0.3333, 0.03563, 0.3333, 0.2995, 0.02092, 0.3333, 1.355e-08, 0.2995, 0.3333, 0.2995, 0.3542, 0.3333, 0.2917, 0.6667, 0.3126, 0.6328, 0.3542, 0.6328, 0.3333, 0.6667, 0.3542, 0.3333, 0.3333, 0.2995, 0.6667, 0.2995, 0.6876, 0.3333, 0.625, 0.6667, 0.6459, 0.6328, 0.6876, 0.6328, 0.6667, 0.6667, 0.3333, 0.6667, 0.3542, 0.6328, 0.3959, 0.6328, 0.375, 0.6667, 0.375, 0.6667, 0.3959, 0.6328, 0.4376, 0.6328, 0.4167, 0.6667, 0.4167, 0.6667, 0.4376, 0.6328, 0.4792, 0.6328, 0.4583, 0.6667, 0.4583, 0.6667, 0.4792, 0.6328, 0.5209, 0.6328, 0.5, 0.6667, 0.5, 0.6667, 0.5209, 0.6328, 0.5626, 0.6328, 0.5417, 0.6667, 0.5417, 0.6667, 0.5626, 0.6328, 0.6043, 0.6328, 0.5833, 0.6667, 0.5833, 0.6667, 0.6043, 0.6328, 0.6459, 0.6328, 0.625, 0.6667, 1.323e-09, 0.6667, 0.02092, 0.6328, 0.06258, 0.6328, 0.04167, 0.6667, 0.04167, 0.6667, 0.06258, 0.6328, 0.1042, 0.6328, 0.08333, 0.6667, 0.08333, 0.6667, 0.1042, 0.6328, 0.1459, 0.6328, 0.125, 0.6667, 0.125, 0.6667, 0.1459, 0.6328, 0.1876, 0.6328, 0.1667, 0.6667, 0.1667, 0.6667, 0.1876, 0.6328, 0.2292, 0.6328, 0.2083, 0.6667, 0.2083, 0.6667, 0.2292, 0.6328, 0.2709, 0.6328, 0.25, 0.6667, 0.25, 0.6667, 0.2709, 0.6328, 0.3126, 0.6328, 0.2917, 0.6667])
me_cube_001.materials.append(mat_material_005)
me_cube_001.use_mirror_x = True
me_cube_001.use_mirror_z = True
me_cube_001.update()
me_cube_003 = bpy.data.meshes.new('Cube.003')
me_cube_003.from_pydata([(-0.5, -0.5, 0.5), (-0.5, 0.5, 0.5), (0.5, -0.5, 0.5), (0.5, 0.5, 0.5), (-0.6096, -0.6096, -1.863e-09), (-0.6096, -6.519e-09, 0.6096), (-0.6096, 0.6096, -2.794e-09), (-5.588e-09, 0.6096, 0.6096), (0.6096, 0.6096, -2.794e-09), (0.6096, -1.863e-09, 0.6096), (0.6096, -0.6096, -2.794e-09), (-9.313e-10, -0.6096, 0.6096), (-0.8395, -1.211e-08, 5.588e-09), (9.313e-09, 0.8395, 4.657e-09), (0.8395, -1.304e-08, 5.588e-09), (-9.313e-09, -0.8395, 4.657e-09), (-9.313e-10, -1.397e-08, 0.8395), (-2.038, -1.483, -0.5996), (-2.038, -1.483, -0.006585), (-2.038, 1.483, -0.5996), (-2.038, 1.483, -0.006585), (2.038, -1.483, -0.5996), (2.038, -1.483, -0.006585), (2.038, 1.483, -0.5996), (2.038, 1.483, -0.006585), (-1.533, 1.483, -0.5996), (-1.533, 1.483, -0.006585), (-1.533, -1.483, -0.5996), (-1.533, -1.483, -0.006585), (0.5139, 1.483, -0.006585), (0.5139, -1.483, -0.5996), (0.5139, 1.483, -0.5996), (0.5139, -1.483, -0.006585), (-2.038, -1.483, -0.467), (-2.038, -1.483, -0.1482), (-2.038, 1.483, -0.1482), (-2.038, 1.483, -0.467), (2.038, 1.483, -0.1482), (2.038, 1.483, -0.467), (2.038, -1.483, -0.1482), (2.038, -1.483, -0.467), (-1.533, -1.483, -0.1482), (-1.533, -1.483, -0.467), (-1.533, 1.483, -0.1482), (-1.533, 1.483, -0.467), (0.5139, -1.483, -0.1482), (0.5139, -1.483, -0.467), (0.5139, 1.483, -0.1482), (0.5139, 1.483, -0.467), (0.9799, -1.458, -0.1695), (0.9799, -1.532, -0.1695), (1.063, -1.458, -0.2087), (1.063, -1.532, -0.2087), (1.097, -1.458, -0.3034), (1.097, -1.532, -0.3034), (1.063, -1.458, -0.398), (1.063, -1.532, -0.398), (0.9799, -1.458, -0.4372), (0.9799, -1.532, -0.4372), (0.8972, -1.458, -0.398), (0.8972, -1.532, -0.398), (0.8629, -1.458, -0.3034), (0.8629, -1.532, -0.3034), (0.8972, -1.458, -0.2087), (0.8972, -1.532, -0.2087), (1.572, -1.474, -0.1695), (1.572, -1.532, -0.1695), (1.655, -1.474, -0.2087), (1.655, -1.532, -0.2087), (1.689, -1.474, -0.3034), (1.689, -1.532, -0.3034), (1.655, -1.474, -0.398), (1.655, -1.532, -0.398), (1.572, -1.474, -0.4372), (1.572, -1.532, -0.4372), (1.49, -1.474, -0.398), (1.49, -1.532, -0.398), (1.455, -1.474, -0.3034), (1.455, -1.532, -0.3034), (1.49, -1.474, -0.2087), (1.49, -1.532, -0.2087)], [], [(4, 0, 5, 12), (12, 5, 1, 6), (6, 1, 7, 13), (13, 7, 3, 8), (15, 4, 12, 6, 13, 8, 14, 10), (8, 3, 9, 14), (14, 9, 2, 10), (10, 2, 11, 15), (15, 11, 0, 4), (3, 7, 16, 9), (7, 1, 5, 16), (16, 5, 0, 11), (9, 16, 11, 2), (34, 18, 20, 35), (47, 29, 24, 37), (37, 24, 22, 39), (41, 28, 18, 34), (31, 23, 21, 30), (26, 20, 18, 28), (29, 26, 28, 32), (19, 25, 27, 17), (45, 32, 28, 41), (35, 20, 26, 43), (39, 22, 32, 45), (24, 29, 32, 22), (25, 31, 30, 27), (43, 26, 29, 47), (25, 44, 48, 31), (44, 43, 47, 48), (21, 40, 46, 30), (40, 39, 45, 46), (19, 36, 44, 25), (36, 35, 43, 44), (30, 46, 42, 27), (46, 45, 41, 42), (27, 42, 33, 17), (42, 41, 34, 33), (23, 38, 40, 21), (38, 37, 39, 40), (31, 48, 38, 23), (48, 47, 37, 38), (17, 33, 36, 19), (33, 34, 35, 36), (49, 50, 52, 51), (51, 52, 54, 53), (53, 54, 56, 55), (55, 56, 58, 57), (57, 58, 60, 59), (59, 60, 62, 61), (52, 50, 64, 62, 60, 58, 56, 54), (61, 62, 64, 63), (63, 64, 50, 49), (49, 51, 53, 55, 57, 59, 61, 63), (65, 66, 68, 67), (67, 68, 70, 69), (69, 70, 72, 71), (71, 72, 74, 73), (73, 74, 76, 75), (75, 76, 78, 77), (68, 66, 80, 78, 76, 74, 72, 70), (77, 78, 80, 79), (79, 80, 66, 65), (65, 67, 69, 71, 73, 75, 77, 79)])
_uv = me_cube_003.uv_layers.new(name='UVMap')
_uv.uv.foreach_set('vector', [0.6803, 0.8288, 0.6096, 0.8115, 0.5972, 0.7409, 0.6849, 0.7433, 0.6849, 0.7433, 0.5972, 0.7409, 0.6134, 0.6711, 0.6849, 0.6576, 0.9847, 0.8289, 0.9141, 0.8122, 0.9007, 0.7417, 0.9878, 0.7433, 0.9878, 0.7433, 0.9007, 0.7417, 0.9166, 0.6717, 0.9878, 0.6576, -7.598e-09, 0.6746, 0.06046, 0.6059, 0.152, 0.6059, 0.2207, 0.6663, 0.2207, 0.7578, 0.1603, 0.8266, 0.06873, 0.8266, -9.363e-09, 0.7661, 0.7866, 0.8288, 0.7158, 0.8115, 0.7035, 0.7409, 0.7912, 0.7433, 0.7912, 0.7433, 0.7035, 0.7409, 0.7196, 0.6711, 0.7912, 0.6576, 0.8898, 0.8289, 0.8192, 0.8122, 0.8058, 0.7417, 0.8929, 0.7433, 0.8929, 0.7433, 0.8058, 0.7417, 0.8217, 0.6717, 0.8929, 0.6576, 0.441, 0.8249, 0.4109, 0.7596, 0.4946, 0.7413, 0.5129, 0.8249, 0.4109, 0.7596, 0.4109, 0.6877, 0.4762, 0.6576, 0.4946, 0.7413, 0.4946, 0.7413, 0.4762, 0.6576, 0.5482, 0.6576, 0.5782, 0.7229, 0.5129, 0.8249, 0.4946, 0.7413, 0.5782, 0.7229, 0.5782, 0.7948, 0.2541, 0.998, 0.2343, 0.998, 0.2343, 0.5813, 0.2541, 0.5813, 0.8534, 0.2141, 0.8336, 0.2141, 0.8336, -4.064e-09, 0.8534, -2.564e-09, 0.3372, 0.998, 0.3174, 0.998, 0.3174, 0.5813, 0.3372, 0.5813, 0.9366, 0.07097, 0.9168, 0.07097, 0.9168, 2.219e-09, 0.9366, 3.719e-09, 0.4168, 0.3585, 0.4168, 0.5726, -9.735e-09, 0.5726, 6.43e-09, 0.3585, 0.8336, 0.5017, 0.8336, 0.5726, 0.4168, 0.5726, 0.4168, 0.5017, 0.8336, 0.2141, 0.8336, 0.5017, 0.4168, 0.5017, 0.4168, 0.2141, 0.4168, 3.147e-08, 0.4168, 0.07097, 2.814e-08, 0.07097, 3.35e-08, 2.529e-15, 0.9366, 0.3585, 0.9168, 0.3585, 0.9168, 0.07097, 0.9366, 0.07097, 0.8534, 0.5726, 0.8336, 0.5726, 0.8336, 0.5017, 0.8534, 0.5017, 0.9366, 0.5726, 0.9168, 0.5726, 0.9168, 0.3585, 0.9366, 0.3585, 0.8336, 2.943e-08, 0.8336, 0.2141, 0.4168, 0.2141, 0.4168, -2.032e-09, 0.4168, 0.07097, 0.4168, 0.3585, 6.43e-09, 0.3585, 2.814e-08, 0.07097, 0.8534, 0.5017, 0.8336, 0.5017, 0.8336, 0.2141, 0.8534, 0.2141, 0.9168, 0.5017, 0.8982, 0.5017, 0.8982, 0.2141, 0.9168, 0.2141, 0.8982, 0.5017, 0.8534, 0.5017, 0.8534, 0.2141, 0.8982, 0.2141, 1.0, 0.5726, 0.9814, 0.5726, 0.9814, 0.3585, 1.0, 0.3585, 0.9814, 0.5726, 0.9366, 0.5726, 0.9366, 0.3585, 0.9814, 0.3585, 0.9168, 0.5726, 0.8982, 0.5726, 0.8982, 0.5017, 0.9168, 0.5017, 0.8982, 0.5726, 0.8534, 0.5726, 0.8534, 0.5017, 0.8982, 0.5017, 1.0, 0.3585, 0.9814, 0.3585, 0.9814, 0.07097, 1.0, 0.07097, 0.9814, 0.3585, 0.9366, 0.3585, 0.9366, 0.07097, 0.9814, 0.07097, 1.0, 0.07097, 0.9814, 0.07097, 0.9814, 7.097e-09, 1.0, 8.502e-09, 0.9814, 0.07097, 0.9366, 0.07097, 0.9366, 3.719e-09, 0.9814, 7.097e-09, 0.4005, 0.998, 0.3819, 0.998, 0.3819, 0.5813, 0.4005, 0.5813, 0.3819, 0.998, 0.3372, 0.998, 0.3372, 0.5813, 0.3819, 0.5813, 0.9168, 0.2141, 0.8982, 0.2141, 0.8982, 8.144e-10, 0.9168, 2.219e-09, 0.8982, 0.2141, 0.8534, 0.2141, 0.8534, -2.564e-09, 0.8982, 8.144e-10, 0.3174, 0.998, 0.2988, 0.998, 0.2988, 0.5813, 0.3174, 0.5813, 0.2988, 0.998, 0.2541, 0.998, 0.2541, 0.5813, 0.2988, 0.5813, 0.8391, 0.9004, 0.8159, 0.9004, 0.8159, 0.8747, 0.8391, 0.8747, 0.7927, 0.8747, 0.8159, 0.8747, 0.8159, 0.9048, 0.7927, 0.9048, 0.7927, 0.9048, 0.8159, 0.9048, 0.8159, 0.9334, 0.7927, 0.9334, 0.8623, 0.9262, 0.8391, 0.9262, 0.8391, 0.9004, 0.8623, 0.9004, 0.8623, 0.9004, 0.8391, 0.9004, 0.8391, 0.8747, 0.8623, 0.8747, 0.7927, 0.9334, 0.7695, 0.9334, 0.7695, 0.9048, 0.7927, 0.9048, 0.5853, 0.8949, 0.6053, 0.8747, 0.6337, 0.8774, 0.6537, 0.9014, 0.6537, 0.9327, 0.6337, 0.9529, 0.6053, 0.9502, 0.5853, 0.9262, 0.7927, 0.9048, 0.7695, 0.9048, 0.7695, 0.8747, 0.7927, 0.8747, 0.8391, 0.9262, 0.8159, 0.9262, 0.8159, 0.9004, 0.8391, 0.9004, 0.7138, 0.8747, 0.7339, 0.8949, 0.7339, 0.9262, 0.7138, 0.9502, 0.6855, 0.9529, 0.6654, 0.9327, 0.6654, 0.9014, 0.6855, 0.8774, 0.9484, 0.9091, 0.9303, 0.9091, 0.9303, 0.8833, 0.9484, 0.8833, 0.8942, 0.8833, 0.9123, 0.8833, 0.9123, 0.9135, 0.8942, 0.9135, 0.8942, 0.9135, 0.9123, 0.9135, 0.9123, 0.9421, 0.8942, 0.9421, 0.9665, 0.9348, 0.9484, 0.9348, 0.9484, 0.9091, 0.9665, 0.9091, 0.9665, 0.9091, 0.9484, 0.9091, 0.9484, 0.8833, 0.9665, 0.8833, 0.9303, 0.9421, 0.9123, 0.9421, 0.9123, 0.9135, 0.9303, 0.9135, 0.5041, 0.8949, 0.5242, 0.8747, 0.5525, 0.8774, 0.5726, 0.9014, 0.5726, 0.9327, 0.5525, 0.9529, 0.5242, 0.9502, 0.5041, 0.9262, 0.9303, 0.9135, 0.9123, 0.9135, 0.9123, 0.8833, 0.9303, 0.8833, 0.9484, 0.9348, 0.9303, 0.9348, 0.9303, 0.9091, 0.9484, 0.9091, 0.4459, 0.8747, 0.4743, 0.8774, 0.4943, 0.9014, 0.4943, 0.9327, 0.4743, 0.9529, 0.4459, 0.9502, 0.4259, 0.9262, 0.4259, 0.8949])
me_cube_003.materials.append(mat_material_003)
me_cube_003.update()
me_cube_004 = bpy.data.meshes.new('Cube.004')
me_cube_004.from_pydata([(-1.662, -0.5, -0.5), (-1.662, -0.5, 0.5), (-1.662, 0.5, -0.5), (-1.662, 0.5, 0.5), (-0.6619, -0.5, -0.5), (-0.6619, -0.5, 0.5), (-0.6619, 0.5, -0.5), (-0.6619, 0.5, 0.5), (-1.771, 9.313e-10, -0.6096), (-1.771, -0.6096, -1.863e-09), (-1.771, -6.519e-09, 0.6096), (-1.771, 0.6096, -2.794e-09), (-1.162, 0.6096, -0.6096), (-1.162, 0.6096, 0.6096), (-0.5523, 0.6096, -2.794e-09), (-0.5523, -1.676e-08, -0.6096), (-0.5523, -1.863e-09, 0.6096), (-0.5523, -0.6096, -2.794e-09), (-1.162, -0.6096, -0.6096), (-1.162, -0.6096, 0.6096), (-2.001, -1.211e-08, 5.588e-09), (-1.162, 0.8395, 4.657e-09), (-0.3224, -1.304e-08, 5.588e-09), (-1.162, -0.8395, 4.657e-09), (-1.162, -5.588e-09, -0.8395), (-1.162, -1.397e-08, 0.8395), (-9.851, 0.8949, -16.98), (-6.138, -0.12, -8.805), (-9.291, 0.6431, -17.21), (-5.735, -0.3012, -8.975), (-9.059, 0.03501, -17.31), (-5.568, -0.7388, -9.045), (-9.291, -0.573, -17.21), (-5.735, -1.176, -8.975), (-9.851, -0.8249, -16.98), (-6.138, -1.358, -8.805), (-10.41, -0.573, -16.74), (-6.541, -1.176, -8.635), (-10.64, 0.03501, -16.64), (-6.708, -0.7388, -8.564), (-10.41, 0.6431, -16.74), (-6.541, -0.3012, -8.635), (-2.1, -0.6078, -6.882), (-2.481, -0.3719, -6.823), (-1.985, -1.043, -6.843), (-2.202, -1.422, -6.73), (-2.625, -1.523, -6.607), (-3.006, -1.287, -6.549), (-3.121, -0.8524, -6.588), (-2.904, -0.4733, -6.701), (-0.8865, 0.2482, -0.09637), (-1.081, 0.3686, -0.06635), (-0.8276, 0.02616, -0.07652), (-0.9386, -0.1674, -0.0184), (-1.155, -0.2192, 0.04392), (-1.349, -0.09872, 0.07394), (-1.408, 0.1233, 0.05408), (-1.297, 0.3169, -0.004028), (-6.616, 1.464, -13.72), (-6.134, 1.248, -13.92), (-5.935, 0.725, -14.01), (-6.134, 0.2022, -13.92), (-6.616, -0.01439, -13.72), (-7.098, 0.2022, -13.52), (-7.297, 0.725, -13.43), (-7.098, 1.248, -13.52), (-30.56, -1.33, -5.812), (-30.73, -1.332, -4.826), (-30.57, -2.33, -5.817), (-30.74, -2.332, -4.831), (-31.55, -1.318, -5.978), (-31.71, -1.321, -4.992), (-31.56, -2.318, -5.982), (-31.72, -2.321, -4.996), (-30.44, -1.83, -5.904), (-30.53, -1.223, -5.3), (-30.64, -1.834, -4.702), (-30.55, -2.442, -5.306), (-31.05, -2.433, -6.008), (-31.25, -2.437, -4.806), (-31.75, -2.428, -5.508), (-31.64, -1.817, -6.106), (-31.84, -1.82, -4.904), (-31.74, -1.209, -5.502), (-31.03, -1.214, -6.002), (-31.24, -1.218, -4.8), (-30.31, -1.835, -5.265), (-31.15, -2.665, -5.408), (-31.97, -1.816, -5.543), (-31.13, -0.9859, -5.4), (-31.0, -1.823, -6.232), (-31.28, -1.828, -4.576), (-17.66, -0.9574, -18.21), (-22.22, -0.7013, -14.87), (-18.17, -0.6987, -18.53), (-22.59, -0.5151, -15.1), (-18.38, -0.0878, -18.67), (-22.74, -0.07553, -15.2), (-18.16, 0.5173, -18.53), (-22.58, 0.3599, -15.1), (-17.64, 0.7623, -18.2), (-22.21, 0.5362, -14.86), (-17.13, 0.5035, -17.88), (-21.84, 0.35, -14.63), (-16.93, -0.1073, -17.74), (-21.69, -0.0896, -14.53), (-17.15, -0.7125, -17.88), (-21.85, -0.525, -14.63), (-27.94, -0.2823, -10.17), (-27.58, -0.5226, -10.05), (-28.06, 0.1538, -10.14), (-27.86, 0.5301, -9.994), (-27.46, 0.6264, -9.803), (-27.1, 0.3861, -9.683), (-26.98, -0.04995, -9.705), (-27.18, -0.4263, -9.855), (-31.4, -2.07, -5.546), (-31.21, -2.193, -5.485), (-31.46, -1.848, -5.535), (-31.36, -1.655, -5.458), (-31.15, -1.606, -5.361), (-30.97, -1.729, -5.3), (-30.91, -1.952, -5.311), (-31.01, -2.144, -5.387), (-23.53, 0.8905, -11.1), (-23.35, 1.296, -10.98), (-22.6, 1.219, -10.59), (-22.47, 0.7816, -10.55), (-22.97, 1.433, -10.77), (-22.65, 0.3757, -10.68), (-23.4, 0.4527, -11.07), (-23.03, 0.2394, -10.89)], [], [(0, 9, 20, 8), (9, 1, 10, 20), (20, 10, 3, 11), (8, 20, 11, 2), (2, 11, 21, 12), (11, 3, 13, 21), (21, 13, 7, 14), (12, 21, 14, 6), (6, 14, 22, 15), (14, 7, 16, 22), (22, 16, 5, 17), (15, 22, 17, 4), (4, 17, 23, 18), (17, 5, 19, 23), (23, 19, 1, 9), (18, 23, 9, 0), (2, 12, 24, 8), (12, 6, 15, 24), (24, 15, 4, 18), (8, 24, 18, 0), (7, 13, 25, 16), (13, 3, 10, 25), (25, 10, 1, 19), (16, 25, 19, 5), (58, 27, 29, 59), (59, 29, 31, 60), (60, 31, 33, 61), (61, 33, 35, 62), (62, 35, 37, 63), (63, 37, 39, 64), (64, 39, 41, 65), (65, 41, 27, 58), (26, 28, 30, 32, 34, 36, 38, 40), (45, 44, 52, 53), (50, 51, 57, 56, 55, 54, 53, 52), (42, 43, 51, 50), (43, 49, 57, 51), (48, 47, 55, 56), (46, 45, 53, 54), (44, 42, 50, 52), (49, 48, 56, 57), (47, 46, 54, 55), (40, 65, 58, 26), (38, 64, 65, 40), (36, 63, 64, 38), (34, 62, 63, 36), (32, 61, 62, 34), (30, 60, 61, 32), (28, 59, 60, 30), (26, 58, 59, 28), (33, 45, 46, 35), (35, 46, 47, 37), (37, 47, 48, 39), (39, 48, 49, 41), (41, 49, 43, 27), (27, 43, 42, 29), (29, 42, 44, 31), (31, 44, 45, 33), (66, 75, 86, 74), (75, 67, 76, 86), (86, 76, 69, 77), (74, 86, 77, 68), (68, 77, 87, 78), (77, 69, 79, 87), (87, 79, 73, 80), (78, 87, 80, 72), (72, 80, 88, 81), (80, 73, 82, 88), (88, 82, 71, 83), (81, 88, 83, 70), (70, 83, 89, 84), (83, 71, 85, 89), (89, 85, 67, 75), (84, 89, 75, 66), (68, 78, 90, 74), (78, 72, 81, 90), (90, 81, 70, 84), (74, 90, 84, 66), (73, 79, 91, 82), (79, 69, 76, 91), (91, 76, 67, 85), (82, 91, 85, 71), (92, 93, 95, 94), (94, 95, 97, 96), (96, 97, 99, 98), (98, 99, 101, 100), (100, 101, 103, 102), (102, 103, 105, 104), (125, 124, 110, 111), (104, 105, 107, 106), (106, 107, 93, 92), (92, 94, 96, 98, 100, 102, 104, 106), (111, 110, 118, 119), (127, 126, 113, 114), (128, 125, 111, 112), (129, 127, 114, 115), (124, 130, 108, 110), (126, 128, 112, 113), (131, 129, 115, 109), (130, 131, 109, 108), (116, 117, 123, 122, 121, 120, 119, 118), (108, 109, 117, 116), (109, 115, 123, 117), (114, 113, 121, 122), (112, 111, 119, 120), (110, 108, 116, 118), (115, 114, 122, 123), (113, 112, 120, 121), (95, 93, 131, 130), (93, 107, 129, 131), (103, 101, 128, 126), (97, 95, 130, 124), (107, 105, 127, 129), (101, 99, 125, 128), (105, 103, 126, 127), (99, 97, 124, 125)])
_uv = me_cube_004.uv_layers.new(name='UVMap')
_uv.uv.foreach_set('vector', [0.009225, 0.8715, -3.889e-08, 0.8565, 0.03028, 0.8491, 0.03447, 0.8711, 0.3267, 0.9161, 0.3514, 0.9188, 0.3561, 0.9397, 0.3248, 0.9413, 0.3248, 0.9413, 0.3561, 0.9397, 0.3544, 0.9648, 0.3303, 0.9722, 0.3008, 0.9487, 0.3248, 0.9413, 0.3303, 0.9722, 0.3091, 0.9722, 0.813, 0.963, 0.7879, 0.9645, 0.7887, 0.9361, 0.8198, 0.9403, 0.7879, 0.9645, 0.7676, 0.9551, 0.7643, 0.9308, 0.7887, 0.9361, 0.7887, 0.9361, 0.7643, 0.9308, 0.7743, 0.9076, 0.7962, 0.9066, 0.8198, 0.9403, 0.7887, 0.9361, 0.7962, 0.9066, 0.8198, 0.9154, 0.5992, 0.9647, 0.5905, 0.9412, 0.6147, 0.934, 0.6208, 0.9647, 0.1595, 0.9689, 0.1701, 0.953, 0.1953, 0.9536, 0.1893, 0.9766, 0.6147, 0.934, 0.6158, 0.9082, 0.6407, 0.9106, 0.646, 0.9317, 0.6208, 0.9647, 0.6147, 0.934, 0.646, 0.9317, 0.6448, 0.9569, 0.5242, 0.9497, 0.514, 0.9298, 0.5405, 0.9307, 0.5476, 0.954, 0.514, 0.9298, 0.5158, 0.9049, 0.5373, 0.8994, 0.5405, 0.9307, 0.5405, 0.9307, 0.5373, 0.8994, 0.5625, 0.9, 0.5709, 0.9237, 0.5476, 0.954, 0.5405, 0.9307, 0.5709, 0.9237, 0.571, 0.9447, 0.05543, 0.8759, 0.05701, 0.9005, 0.03123, 0.9023, 0.03447, 0.8711, 0.05701, 0.9005, 0.0462, 0.9199, 0.02322, 0.9246, 0.03123, 0.9023, 0.03123, 0.9023, 0.02322, 0.9246, -3.446e-08, 0.9154, 0.0006846, 0.8951, 0.03447, 0.8711, 0.03123, 0.9023, 0.0006846, 0.8951, 0.009225, 0.8715, 0.1701, 0.953, 0.1614, 0.9296, 0.192, 0.9224, 0.1953, 0.9536, 0.1614, 0.9296, 0.1595, 0.91, 0.1823, 0.9011, 0.192, 0.9224, 0.5405, 0.8786, 0.571, 0.8859, 0.5625, 0.9, 0.5373, 0.8994, 0.1953, 0.9536, 0.192, 0.9224, 0.2162, 0.9251, 0.2151, 0.9494, 0.2572, 0.6755, 0.1777, 0.4839, 0.2001, 0.4819, 0.284, 0.6732, 0.5905, 0.7148, 0.6691, 0.4777, 0.6868, 0.4783, 0.6117, 0.7155, 0.6117, 0.7155, 0.6868, 0.4783, 0.7095, 0.4766, 0.6388, 0.7135, 0.3256, 0.6869, 0.3944, 0.4897, 0.4107, 0.4948, 0.3452, 0.6929, 0.3452, 0.6929, 0.4107, 0.4948, 0.4334, 0.497, 0.3723, 0.6956, 0.7789, 0.7091, 0.7095, 0.4745, 0.7272, 0.4744, 0.8, 0.7091, 0.8, 0.7091, 0.7272, 0.4744, 0.7499, 0.4759, 0.8271, 0.7108, 0.2354, 0.6821, 0.1595, 0.4894, 0.1777, 0.4839, 0.2572, 0.6755, 0.514, 0.857, 0.4923, 0.8799, 0.4616, 0.8807, 0.4399, 0.8589, 0.4399, 0.8273, 0.4616, 0.8044, 0.4923, 0.8036, 0.514, 0.8254, 0.6782, 0.3265, 0.6574, 0.3295, 0.6093, 0.00152, 0.6199, -1.584e-08, 0.114, 0.868, 0.114, 0.8569, 0.1216, 0.8491, 0.1323, 0.8492, 0.1399, 0.8571, 0.1399, 0.8683, 0.1323, 0.876, 0.1216, 0.8759, 0.3008, 0.308, 0.2814, 0.3132, 0.1691, 0.002696, 0.179, -1.754e-08, 0.2814, 0.3132, 0.2625, 0.3203, 0.1595, 0.006323, 0.1691, 0.002696, 0.7661, 0.3306, 0.7475, 0.3264, 0.807, 4.654e-08, 0.8165, 0.002153, 0.3183, 0.3175, 0.3008, 0.3106, 0.4206, 4.506e-08, 0.4295, 0.003506, 0.6574, 0.3295, 0.6388, 0.3334, 0.5998, 0.003481, 0.6093, 0.00152, 0.7869, 0.3333, 0.7661, 0.3306, 0.8165, 0.002153, 0.8271, 0.003507, 0.3387, 0.3231, 0.3183, 0.3175, 0.4295, 0.003506, 0.4399, 0.006387, 0.1848, 0.9011, 0.2354, 0.6821, 0.2572, 0.6755, 0.2102, 0.8935, 0.7307, 0.9045, 0.8, 0.7091, 0.8271, 0.7108, 0.7622, 0.9066, 0.4179, 0.9161, 0.3723, 0.6956, 0.3912, 0.6933, 0.4399, 0.9134, 0.3864, 0.913, 0.3452, 0.6929, 0.3723, 0.6956, 0.4179, 0.9161, 0.3637, 0.906, 0.3256, 0.6869, 0.3452, 0.6929, 0.3864, 0.913, 0.678, 0.9082, 0.6117, 0.7155, 0.6388, 0.7135, 0.7095, 0.9059, 0.6533, 0.9074, 0.5905, 0.7148, 0.6117, 0.7155, 0.678, 0.9082, 0.2102, 0.8935, 0.2572, 0.6755, 0.284, 0.6732, 0.2413, 0.8907, 0.3944, 0.4897, 0.3008, 0.3106, 0.3183, 0.3175, 0.4107, 0.4948, 0.4107, 0.4948, 0.3183, 0.3175, 0.3387, 0.3231, 0.4334, 0.497, 0.7095, 0.4745, 0.7475, 0.3264, 0.7661, 0.3306, 0.7272, 0.4744, 0.7272, 0.4744, 0.7661, 0.3306, 0.7869, 0.3333, 0.7499, 0.4759, 0.1595, 0.4894, 0.2625, 0.3203, 0.2814, 0.3132, 0.1777, 0.4839, 0.1777, 0.4839, 0.2814, 0.3132, 0.3008, 0.308, 0.2001, 0.4819, 0.6691, 0.4777, 0.6388, 0.3334, 0.6574, 0.3295, 0.6868, 0.4783, 0.6868, 0.4783, 0.6574, 0.3295, 0.6782, 0.3265, 0.7095, 0.4766, 0.05858, 0.8973, 0.05701, 0.873, 0.08276, 0.8704, 0.07951, 0.9015, 0.3562, 0.9654, 0.366, 0.9467, 0.3912, 0.9464, 0.3864, 0.9725, 0.08276, 0.8704, 0.0908, 0.8491, 0.114, 0.858, 0.1133, 0.8776, 0.07951, 0.9015, 0.08276, 0.8704, 0.1133, 0.8776, 0.1048, 0.901, 0.5243, 0.8753, 0.514, 0.8561, 0.5416, 0.8561, 0.5484, 0.8786, 0.514, 0.8561, 0.5149, 0.8313, 0.537, 0.8251, 0.5416, 0.8561, 0.5416, 0.8561, 0.537, 0.8251, 0.562, 0.8244, 0.5714, 0.8476, 0.5484, 0.8786, 0.5416, 0.8561, 0.5714, 0.8476, 0.5714, 0.8683, 0.6777, 0.9183, 0.696, 0.9103, 0.7018, 0.9411, 0.6765, 0.9435, 0.4399, 0.9322, 0.4414, 0.9082, 0.4624, 0.9045, 0.4656, 0.9356, 0.4656, 0.9356, 0.4624, 0.9045, 0.4876, 0.905, 0.4961, 0.9283, 0.4737, 0.9559, 0.4656, 0.9356, 0.4961, 0.9283, 0.4969, 0.9471, 0.2162, 0.9475, 0.2162, 0.9223, 0.2453, 0.925, 0.2389, 0.9557, 0.2162, 0.9223, 0.2262, 0.9027, 0.251, 0.9011, 0.2453, 0.925, 0.2453, 0.925, 0.251, 0.9011, 0.2734, 0.9126, 0.2737, 0.9345, 0.2389, 0.9557, 0.2453, 0.925, 0.2737, 0.9345, 0.2634, 0.9574, 0.1048, 0.901, 0.114, 0.9169, 0.08374, 0.9245, 0.07951, 0.9015, 0.6555, 0.9082, 0.6777, 0.9183, 0.6765, 0.9435, 0.646, 0.9381, 0.646, 0.9381, 0.6765, 0.9435, 0.6723, 0.9642, 0.6488, 0.9642, 0.2667, 0.9709, 0.2356, 0.9751, 0.2389, 0.9557, 0.2634, 0.9574, 0.562, 0.8244, 0.537, 0.8251, 0.5376, 0.8036, 0.5684, 0.8095, 0.4108, 0.9206, 0.4108, 0.9436, 0.3912, 0.9464, 0.3864, 0.9161, 0.3864, 0.9161, 0.3912, 0.9464, 0.366, 0.9467, 0.3561, 0.9245, 0.4624, 0.9045, 0.4666, 0.8807, 0.4969, 0.8884, 0.4876, 0.905, 0.5285, 0.8016, 0.5707, 0.548, 0.5905, 0.5397, 0.556, 0.7902, 0.9186, 0.7662, 0.9186, 0.506, 0.9411, 0.5021, 0.9499, 0.7608, 0.9499, 0.7608, 0.9411, 0.5021, 0.9591, 0.508, 0.9748, 0.7691, 0.03096, 0.8335, 1.097e-07, 0.5763, 0.02166, 0.5796, 0.06106, 0.8381, 0.06106, 0.8381, 0.02166, 0.5796, 0.04053, 0.5875, 0.08728, 0.8491, 0.9186, 0.2766, 0.9186, 0.003702, 0.9412, 0.006332, 0.9501, 0.2803, 0.8803, 0.9936, 0.8661, 0.9835, 0.9063, 0.7664, 0.9186, 0.7764, 0.9501, 0.2803, 0.9412, 0.006332, 0.9577, 7.43e-09, 0.973, 0.2715, 0.4989, 0.8036, 0.5494, 0.5494, 0.5707, 0.548, 0.5285, 0.8016, 0.7483, 0.9832, 0.7256, 0.9835, 0.7095, 0.9612, 0.7095, 0.9295, 0.7256, 0.9068, 0.7483, 0.9066, 0.7643, 0.9288, 0.7643, 0.9606, 0.9935, 0.2468, 0.973, 0.2396, 0.9792, 0.01544, 0.9897, 0.01911, 0.9054, 0.5013, 0.8836, 0.5021, 0.8454, 0.2894, 0.8663, 0.2894, 0.1428, 0.4148, 0.1217, 0.4099, 1.336e-07, 0.2332, 0.02045, 0.2398, 0.9186, 0.4922, 0.9054, 0.5013, 0.8663, 0.2894, 0.8776, 0.2804, 0.8661, 0.9835, 0.8441, 0.9824, 0.885, 0.7658, 0.9063, 0.7664, 0.8836, 0.5021, 0.8658, 0.4941, 0.8271, 0.2805, 0.8454, 0.2894, 0.4607, 0.3825, 0.4399, 0.3858, 0.5701, 0.2299, 0.5905, 0.2247, 0.8441, 0.9824, 0.8271, 0.991, 0.8672, 0.7752, 0.885, 0.7658, 0.973, 0.008322, 0.9747, 0.001927, 0.9833, 1.523e-08, 0.9938, 0.003668, 1.0, 0.01078, 0.9983, 0.01718, 0.9897, 0.01911, 0.9792, 0.01544, 0.885, 0.7658, 0.8672, 0.7752, 0.8271, 0.5068, 0.8362, 0.5021, 0.5905, 0.2247, 0.5701, 0.2299, 0.5564, 0.002628, 0.5668, 1.005e-08, 0.8663, 0.2894, 0.8454, 0.2894, 0.9079, 0.004564, 0.9186, 0.004547, 0.02045, 0.2398, 1.336e-07, 0.2332, 0.02296, -1.932e-08, 0.0334, 0.003377, 0.9063, 0.7664, 0.885, 0.7658, 0.8362, 0.5021, 0.8471, 0.5023, 0.9794, 0.9839, 0.959, 0.9912, 0.959, 0.7728, 0.9694, 0.7691, 0.8454, 0.2894, 0.8271, 0.2805, 0.8985, 5.119e-08, 0.9079, 0.004564, 0.5905, 0.5397, 0.5707, 0.548, 0.4607, 0.3825, 0.4784, 0.3721, 0.5707, 0.548, 0.5494, 0.5494, 0.4399, 0.3858, 0.4607, 0.3825, 0.04053, 0.5875, 0.02166, 0.5796, 0.1428, 0.4148, 0.1595, 0.4247, 0.9378, 0.4662, 0.9186, 0.4612, 0.9202, 0.2882, 0.9391, 0.2904, 0.959, 0.9526, 0.9378, 0.9441, 0.9374, 0.7691, 0.9574, 0.7789, 0.02166, 0.5796, 1.097e-07, 0.5763, 0.1217, 0.4099, 0.1428, 0.4148, 0.9378, 0.9441, 0.9186, 0.9489, 0.9186, 0.771, 0.9374, 0.7691, 0.9589, 0.4575, 0.9378, 0.4662, 0.9391, 0.2904, 0.9589, 0.2803])
me_cube_004.materials.append(mat_material_004)
me_cube_004.update()
me_cube_006 = bpy.data.meshes.new('Cube.006')
me_cube_006.from_pydata([(-0.7101, -0.9681, -0.6568), (-0.7101, -0.9681, 0.6718), (0.318, -0.9681, -0.6568), (0.318, -0.9681, 0.6718), (0.3393, -0.9681, 0.4613), (-0.7242, -0.9681, 0.4613), (0.338, -0.9681, -0.428), (-0.7279, -0.9681, -0.428), (0.2017, -0.9681, -0.6892), (0.2017, -0.9681, 0.6993), (-0.5842, -0.9681, -0.6847), (-0.5842, -0.9681, 0.697)], [], [(6, 4, 3, 9, 11, 1, 5, 7, 10, 8, 2), (10, 7, 0)])
_uv = me_cube_006.uv_layers.new(name='UVMap')
_uv.uv.foreach_set('vector', [0.4465, 0.921, 0.5577, 0.921, 0.584, 0.921, 0.584, 0.9164, 0.584, 0.9565, 0.584, 0.9666, 0.5577, 0.9666, 0.4465, 0.9666, 0.4179, 0.9565, 0.4179, 0.9164, 0.4179, 0.921, 0.4179, 0.9565, 0.4465, 0.9666, 0.4179, 0.9666])
me_cube_006.materials.append(mat_tv_static)
me_cube_006.materials.append(mat_material)
me_cube_006.use_mirror_vertex_groups = False
me_cube_006.update()
me_cylinder_005 = bpy.data.meshes.new('Cylinder.005')
me_cylinder_005.from_pydata([(0.0, 1.0, -1.0), (0.0, 1.0, 1.0), (0.7071, 0.7071, -1.0), (0.7071, 0.7071, 1.0), (1.0, 0.0, -1.0), (1.0, 0.0, 1.0), (0.7071, -0.7071, -1.0), (0.7071, -0.7071, 1.0), (0.0, -1.0, -1.0), (0.0, -1.0, 1.0), (-0.7071, -0.7071, -1.0), (-0.7071, -0.7071, 1.0), (-1.0, 0.0, -1.0), (-1.0, 0.0, 1.0), (-0.7071, 0.7071, -1.0), (-0.7071, 0.7071, 1.0)], [], [(0, 1, 3, 2), (2, 3, 5, 4), (4, 5, 7, 6), (6, 7, 9, 8), (8, 9, 11, 10), (10, 11, 13, 12), (3, 1, 15, 13, 11, 9, 7, 5), (12, 13, 15, 14), (14, 15, 1, 0), (0, 2, 4, 6, 8, 10, 12, 14)])
_uv = me_cylinder_005.uv_layers.new(name='UVMap')
_uv.uv.foreach_set('vector', [1.0, 0.5, 1.0, 1.0, 0.875, 1.0, 0.875, 0.5, 0.875, 0.5, 0.875, 1.0, 0.75, 1.0, 0.75, 0.5, 0.75, 0.5, 0.75, 1.0, 0.625, 1.0, 0.625, 0.5, 0.625, 0.5, 0.625, 1.0, 0.5, 1.0, 0.5, 0.5, 0.5, 0.5, 0.5, 1.0, 0.375, 1.0, 0.375, 0.5, 0.375, 0.5, 0.375, 1.0, 0.25, 1.0, 0.25, 0.5, 0.4197, 0.4197, 0.25, 0.49, 0.08029, 0.4197, 0.01, 0.25, 0.08029, 0.08029, 0.25, 0.01, 0.4197, 0.08029, 0.49, 0.25, 0.25, 0.5, 0.25, 1.0, 0.125, 1.0, 0.125, 0.5, 0.125, 0.5, 0.125, 1.0, 0.0, 1.0, 0.0, 0.5, 0.75, 0.49, 0.9197, 0.4197, 0.99, 0.25, 0.9197, 0.08029, 0.75, 0.01, 0.5803, 0.08029, 0.51, 0.25, 0.5803, 0.4197])
me_cylinder_005.update()

# ---- objects
ob_cube = bpy.data.objects.new('Cube', me_cube)
ob_cylinder = bpy.data.objects.new('Cylinder', me_cylinder)
ob_cylinder_001 = bpy.data.objects.new('Cylinder.001', me_cylinder_001)
ob_cube_001 = bpy.data.objects.new('Cube.001', me_cube_001)
ob_cube_003 = bpy.data.objects.new('Cube.003', me_cube_003)
ob_cube_004 = bpy.data.objects.new('Cube.004', me_cube_004)
ob_cube_002 = bpy.data.objects.new('Cube.002', me_cube_006)
ob_cylinder_002 = bpy.data.objects.new('Cylinder.002', me_cylinder_005)

# ---- transforms, parenting, visibility, modifiers, constraints
ob_cube.location = (0.0, 0.0, 4.488)
ob_cube.scale = (7.42, 4.422, 4.523)
ob_cube.lock_rotations_4d = False
ob_cube.empty_display_type = 'ARROWS'
ob_cube.lineart.crease_threshold = 0.0
ob_cylinder.location = (5.497, -4.31, 7.429)
ob_cylinder.rotation_euler = (1.571, -0.0, 0.0)
ob_cylinder.scale = (0.7166, 0.7166, 0.3937)
ob_cylinder_001.location = (5.497, -4.31, 5.354)
ob_cylinder_001.rotation_euler = (1.571, -1.222, 2.074e-07)
ob_cylinder_001.scale = (0.7166, 0.7166, 0.3937)
ob_cube_001.location = (5.457, -3.642, 2.679)
ob_cube_001.scale = (1.0, 1.0, 1.683)
ob_cube_001.use_mesh_mirror_x = True
ob_cube_001.use_mesh_mirror_z = True
ob_cube_003.location = (0.0, 0.0, 10.0)
ob_cube_003.scale = (1.957, 1.793, 1.71)
ob_cube_004.location = (2.853, -0.007337, 14.56)
ob_cube_004.scale = (0.2096, 0.2096, 0.2096)
ob_cube_002.location = (0.0, 0.0, 4.488)
ob_cube_002.scale = (7.42, 4.422, 4.523)
ob_cube_002.lock_rotations_4d = False
ob_cube_002.empty_display_type = 'ARROWS'
ob_cube_002.lineart.crease_threshold = 0.0
ob_cylinder_002.location = (0.0, -8.62, 3.224)

# ---- collection membership
col_collection.objects.link(ob_cube)
col_collection.objects.link(ob_cylinder)
col_collection.objects.link(ob_cylinder_001)
col_collection.objects.link(ob_cube_001)
col_collection.objects.link(ob_cube_003)
col_collection.objects.link(ob_cube_004)
col_collection.objects.link(ob_cube_002)
col_collection.objects.link(ob_cylinder_002)

# ---- scene / render settings (as saved in the file)
scene.frame_start = 1; scene.frame_end = 250; scene.frame_set(28)
scene.render.engine = 'CYCLES'
scene.cycles.sampling_pattern = 'TABULATED_SOBOL'
scene.eevee.ray_tracing_options.trace_max_roughness = 0.0
bpy.context.view_layer.update()

# ---- added for rendering (the .blend has no active camera): camera
cam_auto = bpy.data.cameras.new('AutoCamera')
cam_auto.lens = 50.0
cam_auto.sensor_width = 36.0
cam_auto.clip_end = 1000.0
ob_auto_camera = bpy.data.objects.new('AutoCamera', cam_auto)
scene.collection.objects.link(ob_auto_camera)
ob_auto_camera.location = (23.9916, -31.3889, 25.9449)
ob_auto_camera.rotation_euler = (1.09748, -7.21219e-08, 0.694738)
scene.camera = ob_auto_camera
bpy.context.view_layer.update()

